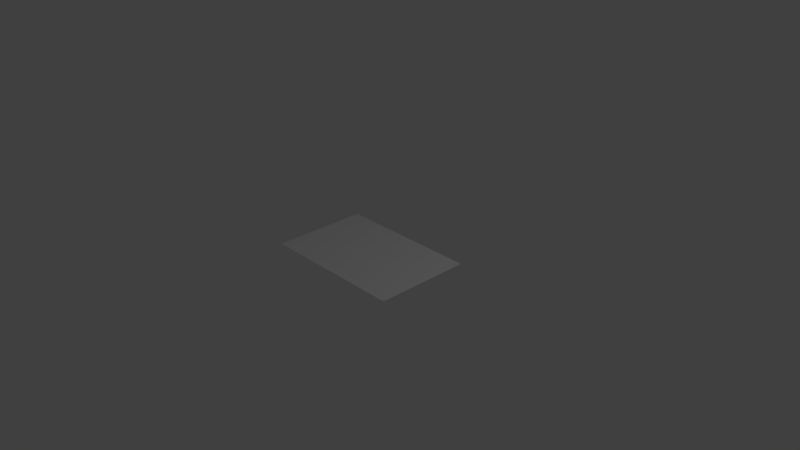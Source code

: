# Source: Lief_Frame.blend  (saved by Blender 2.78.0; exported with 4.5.12 LTS)
import bpy
from mathutils import Matrix  # noqa: F401  (used for matrix-valued properties, if any)

bpy.ops.wm.read_factory_settings(use_empty=True)
scene = bpy.context.scene
scene.name = 'Scene'

# ---- collections
col_collection_1 = bpy.data.collections.new('Collection 1'); scene.collection.children.link(col_collection_1)

# ---- materials (node trees are filled in below, after node groups)
mat_material_001 = bpy.data.materials.new('Material.001')
mat_material_001.alpha_threshold = 0.0
mat_material_001.use_transparent_shadow = False
mat_material_001.roughness = 0.5
mat_material_002 = bpy.data.materials.new('Material.002')
mat_material_002.alpha_threshold = 0.0
mat_material_002.use_transparent_shadow = False
mat_material_002.roughness = 0.5
mat_material_003 = bpy.data.materials.new('Material.003')
mat_material_003.alpha_threshold = 0.0
mat_material_003.use_transparent_shadow = False
mat_material_003.roughness = 0.5
mat_material_004 = bpy.data.materials.new('Material.004')
mat_material_004.alpha_threshold = 0.0
mat_material_004.use_transparent_shadow = False
mat_material_004.roughness = 0.5
mat_material_005 = bpy.data.materials.new('Material.005')
mat_material_005.alpha_threshold = 0.0
mat_material_005.use_transparent_shadow = False
mat_material_005.roughness = 0.5

# ---- material node trees

# ---- world
world_world = bpy.data.worlds.new('World'); scene.world = world_world
world_world.color = (0.05088, 0.05088, 0.05088)
world_world.use_sun_shadow = False
world_world.sun_shadow_jitter_overblur = 0.0
world_world.cycles.sampling_method = 'MANUAL'

# ---- cameras
cam_camera = bpy.data.cameras.new('Camera')
cam_camera.clip_end = 100.0
cam_camera.lens = 35.0
cam_camera.sensor_width = 32.0
cam_camera.sensor_height = 18.0
cam_camera.ortho_scale = 7.314
cam_camera.dof.focus_distance = 0.0
cam_camera.dof.aperture_fstop = 128.0

# ---- lights
light_lamp = bpy.data.lights.new('Lamp', 'POINT')
light_lamp.transmission_factor = 0.0
light_lamp.cutoff_distance = 30.0
light_lamp.energy = 100.0
light_lamp.shadow_buffer_clip_start = 1.001
light_lamp.shadow_soft_size = 0.1
light_lamp.shadow_maximum_resolution = 0.006
light_lamp.use_absolute_resolution = True

# ---- meshes
me_cube_001 = bpy.data.meshes.new('Cube.001')
me_cube_001.from_pydata([(0.964, 1.658, -0.9761), (0.9611, 1.658, -0.9756), (0.9583, 1.658, -0.9744), (0.9558, 1.658, -0.9723), (0.9535, 1.658, -0.9695), (0.9517, 1.658, -0.9661), (0.9503, 1.658, -0.9623), (0.9495, 1.658, -0.9581), (0.9492, 1.658, -0.9537), (0.9495, 1.658, -0.9494), (0.9503, 1.658, -0.9452), (0.9517, 1.658, -0.9413), (0.9535, 1.658, -0.9379), (0.9558, 1.658, -0.9351), (0.9583, 1.658, -0.9331), (0.9611, 1.658, -0.9318), (0.964, 1.658, -0.9314), (0.9669, 1.658, -0.9318), (0.9696, 1.658, -0.9331), (0.9722, 1.658, -0.9351), (0.9744, 1.658, -0.9379), (0.9763, 1.658, -0.9413), (0.9776, 1.658, -0.9452), (0.9785, 1.658, -0.9494), (0.9787, 1.658, -0.9537), (0.9785, 1.658, -0.9581), (0.9776, 1.658, -0.9623), (0.9763, 1.658, -0.9661), (0.9744, 1.658, -0.9695), (0.9722, 1.658, -0.9723), (0.9696, 1.658, -0.9744), (0.9669, 1.658, -0.9756), (0.0, 0.0, 0.0), (0.0, 0.0, 0.0), (-1.0, 1.0, -1.0), (-1.0, 1.0, 1.0), (0.0, 0.0, 0.0), (0.0, 0.0, 0.0), (1.0, 1.0, -1.0), (1.0, 1.0, 1.0), (-0.9655, 1.381, 0.9128), (-0.9684, 1.381, 0.9133), (-0.9711, 1.381, 0.9145), (-0.9737, 1.381, 0.9166), (-0.9759, 1.381, 0.9194), (-0.9778, 1.381, 0.9228), (-0.9791, 1.381, 0.9266), (-0.98, 1.381, 0.9308), (-0.9802, 1.381, 0.9352), (-0.98, 1.381, 0.9395), (-0.9791, 1.381, 0.9437), (-0.9778, 1.381, 0.9476), (-0.9759, 1.381, 0.951), (-0.9737, 1.381, 0.9538), (-0.9711, 1.381, 0.9558), (-0.9684, 1.381, 0.9571), (-0.9655, 1.381, 0.9575), (-0.9626, 1.381, 0.9571), (-0.9598, 1.381, 0.9558), (-0.9573, 1.381, 0.9538), (-0.955, 1.381, 0.951), (-0.9532, 1.381, 0.9476), (-0.9518, 1.381, 0.9437), (-0.951, 1.381, 0.9395), (-0.9507, 1.381, 0.9352), (-0.951, 1.381, 0.9308), (-0.9518, 1.381, 0.9266), (-0.9532, 1.381, 0.9228), (-0.955, 1.381, 0.9194), (-0.9573, 1.381, 0.9166), (-0.9598, 1.381, 0.9145), (-0.9626, 1.381, 0.9133), (0.9652, 1.65, 0.9307), (0.9623, 1.65, 0.9312), (0.9596, 1.65, 0.9324), (0.957, 1.65, 0.9345), (0.9548, 1.65, 0.9373), (0.9529, 1.65, 0.9407), (0.9516, 1.65, 0.9445), (0.9507, 1.65, 0.9487), (0.9504, 1.65, 0.9531), (0.9507, 1.65, 0.9574), (0.9516, 1.65, 0.9616), (0.9529, 1.65, 0.9655), (0.9548, 1.65, 0.9689), (0.957, 1.65, 0.9717), (0.9596, 1.65, 0.9737), (0.9623, 1.65, 0.975), (0.9652, 1.65, 0.9754), (0.9681, 1.65, 0.975), (0.9709, 1.65, 0.9737), (0.9734, 1.65, 0.9717), (0.9757, 1.65, 0.9689), (0.9775, 1.65, 0.9655), (0.9789, 1.65, 0.9616), (0.9797, 1.65, 0.9574), (0.98, 1.65, 0.9531), (0.9797, 1.65, 0.9487), (0.9789, 1.65, 0.9445), (0.9775, 1.65, 0.9407), (0.9757, 1.65, 0.9373), (0.9734, 1.65, 0.9345), (0.9709, 1.65, 0.9324), (0.9681, 1.65, 0.9312), (-0.9666, 1.709, -0.9704), (-0.9695, 1.709, -0.9699), (-0.9723, 1.709, -0.9687), (-0.9748, 1.709, -0.9666), (-0.977, 1.709, -0.9638), (-0.9789, 1.709, -0.9604), (-0.9802, 1.709, -0.9566), (-0.9811, 1.709, -0.9524), (-0.9814, 1.709, -0.948), (-0.9811, 1.709, -0.9436), (-0.9802, 1.709, -0.9395), (-0.9789, 1.709, -0.9356), (-0.977, 1.709, -0.9322), (-0.9748, 1.709, -0.9294), (-0.9723, 1.709, -0.9274), (-0.9695, 1.709, -0.9261), (-0.9666, 1.709, -0.9257), (-0.9637, 1.709, -0.9261), (-0.961, 1.709, -0.9274), (-0.9584, 1.709, -0.9294), (-0.9562, 1.709, -0.9322), (-0.9543, 1.709, -0.9356), (-0.953, 1.709, -0.9395), (-0.9521, 1.709, -0.9436), (-0.9518, 1.709, -0.948), (-0.9521, 1.709, -0.9524), (-0.953, 1.709, -0.9566), (-0.9543, 1.709, -0.9604), (-0.9562, 1.709, -0.9638), (-0.9584, 1.709, -0.9666), (-0.961, 1.709, -0.9687), (-0.9637, 1.709, -0.9699)], [], [(1, 2, 3, 4, 5, 6, 7, 8, 9, 10, 11, 12, 13, 14, 15, 16, 17, 18, 19, 20, 21, 22, 23, 24, 25, 26, 27, 28, 29, 30, 31, 0), (32, 33, 35, 34), (34, 35, 39, 38), (38, 39, 37, 36), (36, 37, 33, 32), (34, 38, 36, 32), (39, 35, 33, 37), (41, 42, 43, 44, 45, 46, 47, 48, 49, 50, 51, 52, 53, 54, 55, 56, 57, 58, 59, 60, 61, 62, 63, 64, 65, 66, 67, 68, 69, 70, 71, 40), (73, 74, 75, 76, 77, 78, 79, 80, 81, 82, 83, 84, 85, 86, 87, 88, 89, 90, 91, 92, 93, 94, 95, 96, 97, 98, 99, 100, 101, 102, 103, 72), (105, 106, 107, 108, 109, 110, 111, 112, 113, 114, 115, 116, 117, 118, 119, 120, 121, 122, 123, 124, 125, 126, 127, 128, 129, 130, 131, 132, 133, 134, 135, 104)])
me_cube_001.polygons.foreach_set('material_index', [1, 0, 0, 0, 0, 0, 0, 2, 3, 4])
_uv = me_cube_001.uv_layers.new(name='UVMap')
_uv.uv.foreach_set('vector', [0.5, 1.0, 0.5975, 0.9904, 0.6913, 0.9619, 0.7778, 0.9157, 0.8536, 0.8536, 0.9157, 0.7778, 0.9619, 0.6913, 0.9904, 0.5975, 1.0, 0.5, 0.9904, 0.4025, 0.9619, 0.3087, 0.9157, 0.2222, 0.8536, 0.1464, 0.7778, 0.08427, 0.6913, 0.03806, 0.5975, 0.009607, 0.5, 0.0, 0.4025, 0.009607, 0.3087, 0.03806, 0.2222, 0.08427, 0.1464, 0.1464, 0.08426, 0.2222, 0.03806, 0.3087, 0.009607, 0.4025, 0.0, 0.5, 0.009607, 0.5975, 0.03806, 0.6913, 0.08427, 0.7778, 0.1464, 0.8536, 0.2222, 0.9157, 0.3087, 0.9619, 0.4025, 0.9904, -0.0009006, 1.003, -0.0009007, 0.001357, 1.001, 0.001357, 1.001, 1.003, -0.0009006, 1.003, -0.0009007, 0.001357, 1.001, 0.001357, 1.001, 1.003, -0.0009006, 1.003, -0.0009007, 0.001357, 1.001, 0.001357, 1.001, 1.003, -0.0009006, 1.003, -0.0009007, 0.001357, 1.001, 0.001357, 1.001, 1.003, -0.0009006, 1.003, -0.0009007, 0.001357, 1.001, 0.001357, 1.001, 1.003, -0.0009006, 1.003, -0.0009007, 0.001357, 1.001, 0.001357, 1.001, 1.003, 0.5, 1.0, 0.5975, 0.9904, 0.6913, 0.9619, 0.7778, 0.9157, 0.8536, 0.8536, 0.9157, 0.7778, 0.9619, 0.6913, 0.9904, 0.5975, 1.0, 0.5, 0.9904, 0.4025, 0.9619, 0.3087, 0.9157, 0.2222, 0.8536, 0.1464, 0.7778, 0.08427, 0.6913, 0.03806, 0.5975, 0.009607, 0.5, 0.0, 0.4025, 0.009607, 0.3087, 0.03806, 0.2222, 0.08427, 0.1464, 0.1464, 0.08426, 0.2222, 0.03806, 0.3087, 0.009607, 0.4025, 0.0, 0.5, 0.009607, 0.5975, 0.03806, 0.6913, 0.08427, 0.7778, 0.1464, 0.8536, 0.2222, 0.9157, 0.3087, 0.9619, 0.4025, 0.9904, 0.5, 1.0, 0.5975, 0.9904, 0.6913, 0.9619, 0.7778, 0.9157, 0.8536, 0.8536, 0.9157, 0.7778, 0.9619, 0.6913, 0.9904, 0.5975, 1.0, 0.5, 0.9904, 0.4025, 0.9619, 0.3087, 0.9157, 0.2222, 0.8536, 0.1464, 0.7778, 0.08427, 0.6913, 0.03806, 0.5975, 0.009607, 0.5, 0.0, 0.4025, 0.009607, 0.3087, 0.03806, 0.2222, 0.08427, 0.1464, 0.1464, 0.08426, 0.2222, 0.03806, 0.3087, 0.009607, 0.4025, 0.0, 0.5, 0.009607, 0.5975, 0.03806, 0.6913, 0.08427, 0.7778, 0.1464, 0.8536, 0.2222, 0.9157, 0.3087, 0.9619, 0.4025, 0.9904, 0.5, 1.0, 0.5975, 0.9904, 0.6913, 0.9619, 0.7778, 0.9157, 0.8536, 0.8536, 0.9157, 0.7778, 0.9619, 0.6913, 0.9904, 0.5975, 1.0, 0.5, 0.9904, 0.4025, 0.9619, 0.3087, 0.9157, 0.2222, 0.8536, 0.1464, 0.7778, 0.08427, 0.6913, 0.03806, 0.5975, 0.009607, 0.5, 0.0, 0.4025, 0.009607, 0.3087, 0.03806, 0.2222, 0.08427, 0.1464, 0.1464, 0.08426, 0.2222, 0.03806, 0.3087, 0.009607, 0.4025, 0.0, 0.5, 0.009607, 0.5975, 0.03806, 0.6913, 0.08427, 0.7778, 0.1464, 0.8536, 0.2222, 0.9157, 0.3087, 0.9619, 0.4025, 0.9904])
me_cube_001.materials.append(mat_material_001)
me_cube_001.materials.append(mat_material_002)
me_cube_001.materials.append(mat_material_003)
me_cube_001.materials.append(mat_material_004)
me_cube_001.materials.append(mat_material_005)
me_cube_001.use_remesh_preserve_volume = False
me_cube_001.use_remesh_preserve_attributes = False
me_cube_001.use_mirror_vertex_groups = False
me_cube_001.update()

# ---- objects
ob_cube = bpy.data.objects.new('Cube', me_cube_001)
ob_lamp = bpy.data.objects.new('Lamp', light_lamp)
ob_camera = bpy.data.objects.new('Camera', cam_camera)

# ---- transforms, parenting, visibility, modifiers, constraints
ob_cube.location = (0.0, 0.0, 0.0)
ob_cube.rotation_euler = (1.571, -0.0, 0.0)
ob_cube.scale = (0.9953, 0.003111, 0.6576)
ob_cube.lineart.crease_threshold = 0.0
ob_lamp.location = (4.076, 1.005, 5.904)
ob_lamp.rotation_euler = (0.6503, 0.05522, 1.866)
ob_lamp.lock_rotations_4d = False
ob_lamp.empty_display_type = 'ARROWS'
ob_lamp.color = (0.0, 0.0, 0.0, 0.0)
ob_lamp.lineart.crease_threshold = 0.0
ob_camera.location = (7.481, -6.508, 5.344)
ob_camera.rotation_euler = (1.109, 0.0, 0.8149)
ob_camera.lock_rotations_4d = False
ob_camera.empty_display_type = 'ARROWS'
ob_camera.color = (0.0, 0.0, 0.0, 0.0)
ob_camera.display_type = 'WIRE'
ob_camera.lineart.crease_threshold = 0.0

# ---- collection membership
col_collection_1.objects.link(ob_cube)
col_collection_1.objects.link(ob_lamp)
col_collection_1.objects.link(ob_camera)

# ---- scene / render settings (as saved in the file)
scene.camera = ob_camera
scene.frame_start = 1; scene.frame_end = 250; scene.frame_set(1)
scene.render.engine = 'BLENDER_EEVEE_NEXT'
scene.render.resolution_percentage = 50
scene.render.dither_intensity = 0.0
scene.cycles.use_denoising = False
scene.cycles.samples = 128
scene.cycles.sampling_pattern = 'TABULATED_SOBOL'
scene.cycles.light_sampling_threshold = 0.0
scene.cycles.use_adaptive_sampling = False
scene.cycles.use_light_tree = False
scene.cycles.blur_glossy = 0.0
scene.cycles.sample_clamp_indirect = 0.0
scene.view_settings.view_transform = 'Standard'
bpy.context.view_layer.update()
